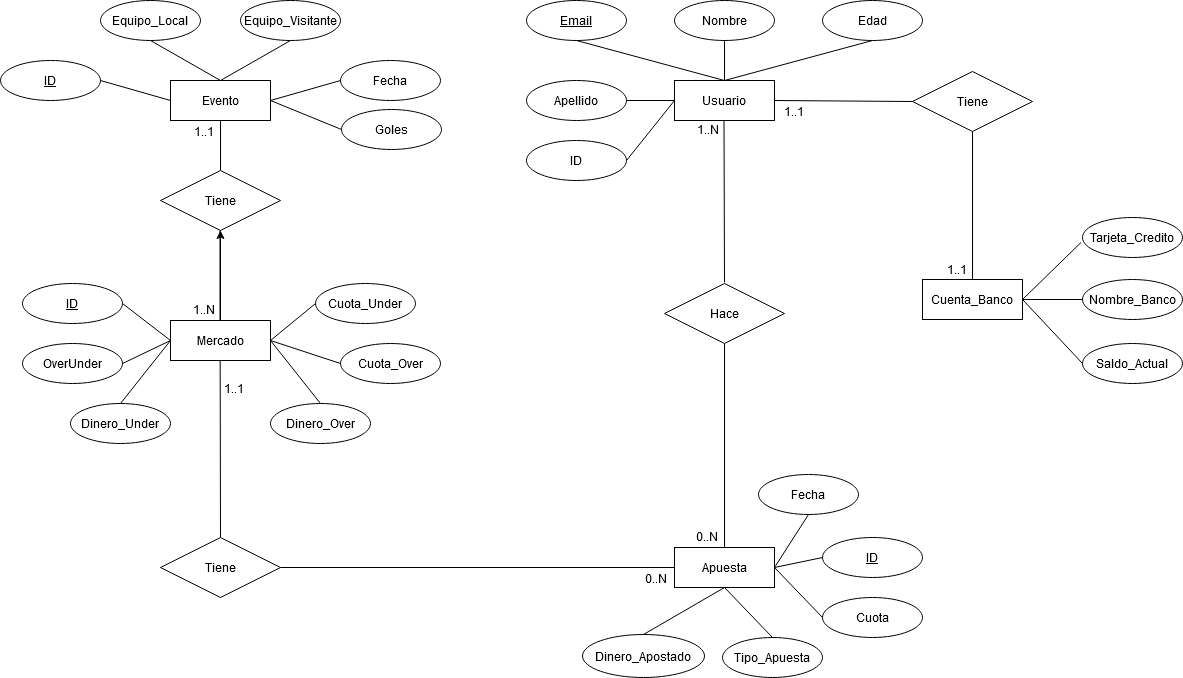

The diagram above was exported from draw.io. Its source (the exported page's mxGraphModel, read from the mxfile embedded in the PNG):
<mxGraphModel dx="1662" dy="763" grid="1" gridSize="16" guides="1" tooltips="1" connect="1" arrows="1" fold="1" page="1" pageScale="1" pageWidth="850" pageHeight="1100" math="0" shadow="0" extFonts="Permanent Marker^https://fonts.googleapis.com/css?family=Permanent+Marker">
  <root>
    <mxCell id="0" />
    <mxCell id="1" parent="0" />
    <mxCell id="xfQLnc0uQxcCysZkYD1l-1" value="Evento" style="whiteSpace=wrap;html=1;align=center;" parent="1" vertex="1">
      <mxGeometry x="474" y="292" width="100" height="40" as="geometry" />
    </mxCell>
    <mxCell id="xfQLnc0uQxcCysZkYD1l-2" value="Equipo_Local" style="ellipse;whiteSpace=wrap;html=1;align=center;" parent="1" vertex="1">
      <mxGeometry x="404" y="212" width="100" height="40" as="geometry" />
    </mxCell>
    <mxCell id="xfQLnc0uQxcCysZkYD1l-3" value="Equipo_Visitante" style="ellipse;whiteSpace=wrap;html=1;align=center;" parent="1" vertex="1">
      <mxGeometry x="544" y="212" width="100" height="40" as="geometry" />
    </mxCell>
    <mxCell id="xfQLnc0uQxcCysZkYD1l-4" value="ID" style="ellipse;whiteSpace=wrap;html=1;align=center;fontStyle=4;" parent="1" vertex="1">
      <mxGeometry x="304" y="272" width="100" height="40" as="geometry" />
    </mxCell>
    <mxCell id="xfQLnc0uQxcCysZkYD1l-5" value="Fecha" style="ellipse;whiteSpace=wrap;html=1;align=center;" parent="1" vertex="1">
      <mxGeometry x="644" y="272" width="100" height="40" as="geometry" />
    </mxCell>
    <mxCell id="xfQLnc0uQxcCysZkYD1l-8" value="" style="endArrow=none;html=1;rounded=0;exitX=0.5;exitY=1;exitDx=0;exitDy=0;entryX=0.5;entryY=0;entryDx=0;entryDy=0;" parent="1" source="xfQLnc0uQxcCysZkYD1l-2" target="xfQLnc0uQxcCysZkYD1l-1" edge="1">
      <mxGeometry relative="1" as="geometry">
        <mxPoint x="294" y="392" as="sourcePoint" />
        <mxPoint x="454" y="392" as="targetPoint" />
      </mxGeometry>
    </mxCell>
    <mxCell id="xfQLnc0uQxcCysZkYD1l-9" value="" style="endArrow=none;html=1;rounded=0;exitX=0.5;exitY=1;exitDx=0;exitDy=0;entryX=0.5;entryY=0;entryDx=0;entryDy=0;" parent="1" source="xfQLnc0uQxcCysZkYD1l-3" target="xfQLnc0uQxcCysZkYD1l-1" edge="1">
      <mxGeometry relative="1" as="geometry">
        <mxPoint x="464" y="262" as="sourcePoint" />
        <mxPoint x="534" y="302" as="targetPoint" />
      </mxGeometry>
    </mxCell>
    <mxCell id="xfQLnc0uQxcCysZkYD1l-10" value="" style="endArrow=none;html=1;rounded=0;exitX=0;exitY=0.5;exitDx=0;exitDy=0;entryX=1;entryY=0.5;entryDx=0;entryDy=0;" parent="1" source="xfQLnc0uQxcCysZkYD1l-5" target="xfQLnc0uQxcCysZkYD1l-1" edge="1">
      <mxGeometry relative="1" as="geometry">
        <mxPoint x="604" y="262" as="sourcePoint" />
        <mxPoint x="534" y="302" as="targetPoint" />
      </mxGeometry>
    </mxCell>
    <mxCell id="xfQLnc0uQxcCysZkYD1l-11" value="" style="endArrow=none;html=1;rounded=0;exitX=1;exitY=0.5;exitDx=0;exitDy=0;entryX=0;entryY=0.5;entryDx=0;entryDy=0;" parent="1" source="xfQLnc0uQxcCysZkYD1l-4" target="xfQLnc0uQxcCysZkYD1l-1" edge="1">
      <mxGeometry relative="1" as="geometry">
        <mxPoint x="614" y="272" as="sourcePoint" />
        <mxPoint x="544" y="312" as="targetPoint" />
      </mxGeometry>
    </mxCell>
    <mxCell id="4RuQuFcM9yt1TaqmaP_P-1" value="" style="edgeStyle=orthogonalEdgeStyle;rounded=0;orthogonalLoop=1;jettySize=auto;html=1;" edge="1" parent="1" source="xfQLnc0uQxcCysZkYD1l-12" target="xfQLnc0uQxcCysZkYD1l-273">
      <mxGeometry relative="1" as="geometry" />
    </mxCell>
    <mxCell id="xfQLnc0uQxcCysZkYD1l-12" value="Mercado" style="whiteSpace=wrap;html=1;align=center;" parent="1" vertex="1">
      <mxGeometry x="474" y="532" width="100" height="40" as="geometry" />
    </mxCell>
    <mxCell id="xfQLnc0uQxcCysZkYD1l-13" value="OverUnder" style="ellipse;whiteSpace=wrap;html=1;align=center;" parent="1" vertex="1">
      <mxGeometry x="326" y="555" width="100" height="40" as="geometry" />
    </mxCell>
    <mxCell id="xfQLnc0uQxcCysZkYD1l-14" value="ID" style="ellipse;whiteSpace=wrap;html=1;align=center;fontStyle=4;" parent="1" vertex="1">
      <mxGeometry x="326" y="495" width="100" height="40" as="geometry" />
    </mxCell>
    <mxCell id="xfQLnc0uQxcCysZkYD1l-15" value="" style="endArrow=none;html=1;rounded=0;exitX=0;exitY=0.5;exitDx=0;exitDy=0;entryX=1;entryY=0.5;entryDx=0;entryDy=0;" parent="1" source="xfQLnc0uQxcCysZkYD1l-12" target="xfQLnc0uQxcCysZkYD1l-14" edge="1">
      <mxGeometry relative="1" as="geometry">
        <mxPoint x="514" y="472" as="sourcePoint" />
        <mxPoint x="444" y="512" as="targetPoint" />
      </mxGeometry>
    </mxCell>
    <mxCell id="xfQLnc0uQxcCysZkYD1l-16" value="" style="endArrow=none;html=1;rounded=0;exitX=0;exitY=0.5;exitDx=0;exitDy=0;entryX=1;entryY=0.5;entryDx=0;entryDy=0;" parent="1" source="xfQLnc0uQxcCysZkYD1l-12" target="xfQLnc0uQxcCysZkYD1l-13" edge="1">
      <mxGeometry relative="1" as="geometry">
        <mxPoint x="514" y="552" as="sourcePoint" />
        <mxPoint x="444" y="592" as="targetPoint" />
      </mxGeometry>
    </mxCell>
    <mxCell id="xfQLnc0uQxcCysZkYD1l-18" value="Cuota_Over" style="ellipse;whiteSpace=wrap;html=1;align=center;" parent="1" vertex="1">
      <mxGeometry x="644" y="555" width="100" height="40" as="geometry" />
    </mxCell>
    <mxCell id="xfQLnc0uQxcCysZkYD1l-19" value="Cuota_Under" style="ellipse;whiteSpace=wrap;html=1;align=center;" parent="1" vertex="1">
      <mxGeometry x="619" y="495" width="100" height="40" as="geometry" />
    </mxCell>
    <mxCell id="xfQLnc0uQxcCysZkYD1l-25" value="Apuesta" style="whiteSpace=wrap;html=1;align=center;" parent="1" vertex="1">
      <mxGeometry x="978" y="759" width="100" height="40" as="geometry" />
    </mxCell>
    <mxCell id="xfQLnc0uQxcCysZkYD1l-26" value="Dinero_Apostado" style="ellipse;whiteSpace=wrap;html=1;align=center;" parent="1" vertex="1">
      <mxGeometry x="886" y="846" width="122" height="43" as="geometry" />
    </mxCell>
    <mxCell id="xfQLnc0uQxcCysZkYD1l-27" value="Tipo_Apuesta" style="ellipse;whiteSpace=wrap;html=1;align=center;" parent="1" vertex="1">
      <mxGeometry x="1026" y="849" width="100" height="40" as="geometry" />
    </mxCell>
    <mxCell id="xfQLnc0uQxcCysZkYD1l-28" value="" style="endArrow=none;html=1;rounded=0;exitX=0.5;exitY=0;exitDx=0;exitDy=0;entryX=0.5;entryY=1;entryDx=0;entryDy=0;" parent="1" source="xfQLnc0uQxcCysZkYD1l-26" target="xfQLnc0uQxcCysZkYD1l-25" edge="1">
      <mxGeometry relative="1" as="geometry">
        <mxPoint x="1018" y="689" as="sourcePoint" />
        <mxPoint x="1018" y="739" as="targetPoint" />
      </mxGeometry>
    </mxCell>
    <mxCell id="xfQLnc0uQxcCysZkYD1l-29" value="" style="endArrow=none;html=1;rounded=0;exitX=0.5;exitY=0;exitDx=0;exitDy=0;entryX=0.5;entryY=1;entryDx=0;entryDy=0;" parent="1" source="xfQLnc0uQxcCysZkYD1l-27" target="xfQLnc0uQxcCysZkYD1l-25" edge="1">
      <mxGeometry relative="1" as="geometry">
        <mxPoint x="938" y="719" as="sourcePoint" />
        <mxPoint x="1038" y="769" as="targetPoint" />
      </mxGeometry>
    </mxCell>
    <mxCell id="xfQLnc0uQxcCysZkYD1l-259" value="Usuario" style="whiteSpace=wrap;html=1;align=center;" parent="1" vertex="1">
      <mxGeometry x="978" y="292" width="100" height="40" as="geometry" />
    </mxCell>
    <mxCell id="xfQLnc0uQxcCysZkYD1l-261" value="Email" style="ellipse;whiteSpace=wrap;html=1;align=center;fontStyle=4;" parent="1" vertex="1">
      <mxGeometry x="830" y="212" width="100" height="40" as="geometry" />
    </mxCell>
    <mxCell id="xfQLnc0uQxcCysZkYD1l-262" value="Nombre" style="ellipse;whiteSpace=wrap;html=1;align=center;" parent="1" vertex="1">
      <mxGeometry x="978" y="212" width="100" height="40" as="geometry" />
    </mxCell>
    <mxCell id="xfQLnc0uQxcCysZkYD1l-263" value="Apellido" style="ellipse;whiteSpace=wrap;html=1;align=center;" parent="1" vertex="1">
      <mxGeometry x="830" y="292" width="100" height="40" as="geometry" />
    </mxCell>
    <mxCell id="xfQLnc0uQxcCysZkYD1l-264" value="Edad" style="ellipse;whiteSpace=wrap;html=1;align=center;" parent="1" vertex="1">
      <mxGeometry x="1126" y="212" width="100" height="40" as="geometry" />
    </mxCell>
    <mxCell id="xfQLnc0uQxcCysZkYD1l-265" value="Saldo_Actual" style="ellipse;whiteSpace=wrap;html=1;align=center;" parent="1" vertex="1">
      <mxGeometry x="1386" y="555" width="100" height="40" as="geometry" />
    </mxCell>
    <mxCell id="xfQLnc0uQxcCysZkYD1l-266" value="Nombre_Banco" style="ellipse;whiteSpace=wrap;html=1;align=center;" parent="1" vertex="1">
      <mxGeometry x="1386" y="491" width="100" height="40" as="geometry" />
    </mxCell>
    <mxCell id="xfQLnc0uQxcCysZkYD1l-268" value="Tarjeta_Credito" style="ellipse;whiteSpace=wrap;html=1;align=center;" parent="1" vertex="1">
      <mxGeometry x="1386" y="429" width="100" height="40" as="geometry" />
    </mxCell>
    <mxCell id="xfQLnc0uQxcCysZkYD1l-269" value="Cuenta_Banco" style="whiteSpace=wrap;html=1;align=center;" parent="1" vertex="1">
      <mxGeometry x="1226" y="491" width="100" height="40" as="geometry" />
    </mxCell>
    <mxCell id="xfQLnc0uQxcCysZkYD1l-270" value="" style="endArrow=none;html=1;rounded=0;entryX=-0.014;entryY=0.623;entryDx=0;entryDy=0;entryPerimeter=0;exitX=1;exitY=0.5;exitDx=0;exitDy=0;" parent="1" source="xfQLnc0uQxcCysZkYD1l-269" target="xfQLnc0uQxcCysZkYD1l-268" edge="1">
      <mxGeometry relative="1" as="geometry">
        <mxPoint x="1326" y="511" as="sourcePoint" />
        <mxPoint x="1486" y="511" as="targetPoint" />
      </mxGeometry>
    </mxCell>
    <mxCell id="xfQLnc0uQxcCysZkYD1l-271" value="" style="endArrow=none;html=1;rounded=0;entryX=0;entryY=0.5;entryDx=0;entryDy=0;exitX=1;exitY=0.5;exitDx=0;exitDy=0;" parent="1" source="xfQLnc0uQxcCysZkYD1l-269" target="xfQLnc0uQxcCysZkYD1l-266" edge="1">
      <mxGeometry relative="1" as="geometry">
        <mxPoint x="1342" y="527" as="sourcePoint" />
        <mxPoint x="1400.6" y="469.91999999999996" as="targetPoint" />
      </mxGeometry>
    </mxCell>
    <mxCell id="xfQLnc0uQxcCysZkYD1l-272" value="" style="endArrow=none;html=1;rounded=0;entryX=0;entryY=0.5;entryDx=0;entryDy=0;exitX=1;exitY=0.5;exitDx=0;exitDy=0;" parent="1" source="xfQLnc0uQxcCysZkYD1l-269" target="xfQLnc0uQxcCysZkYD1l-265" edge="1">
      <mxGeometry relative="1" as="geometry">
        <mxPoint x="1358" y="543" as="sourcePoint" />
        <mxPoint x="1416.6" y="485.91999999999996" as="targetPoint" />
      </mxGeometry>
    </mxCell>
    <mxCell id="xfQLnc0uQxcCysZkYD1l-273" value="Tiene" style="shape=rhombus;perimeter=rhombusPerimeter;whiteSpace=wrap;html=1;align=center;" parent="1" vertex="1">
      <mxGeometry x="464" y="382" width="120" height="60" as="geometry" />
    </mxCell>
    <mxCell id="xfQLnc0uQxcCysZkYD1l-274" value="" style="endArrow=none;html=1;rounded=0;exitX=0.5;exitY=1;exitDx=0;exitDy=0;entryX=0.5;entryY=0;entryDx=0;entryDy=0;" parent="1" source="xfQLnc0uQxcCysZkYD1l-1" target="xfQLnc0uQxcCysZkYD1l-273" edge="1">
      <mxGeometry relative="1" as="geometry">
        <mxPoint x="534" y="350" as="sourcePoint" />
        <mxPoint x="694" y="350" as="targetPoint" />
      </mxGeometry>
    </mxCell>
    <mxCell id="xfQLnc0uQxcCysZkYD1l-275" value="1..1" style="resizable=0;html=1;align=left;verticalAlign=bottom;" parent="xfQLnc0uQxcCysZkYD1l-274" connectable="0" vertex="1">
      <mxGeometry x="-1" relative="1" as="geometry">
        <mxPoint x="-28" y="20" as="offset" />
      </mxGeometry>
    </mxCell>
    <mxCell id="xfQLnc0uQxcCysZkYD1l-277" value="" style="endArrow=none;html=1;rounded=0;exitX=0.5;exitY=1;exitDx=0;exitDy=0;entryX=0.5;entryY=0;entryDx=0;entryDy=0;" parent="1" edge="1">
      <mxGeometry relative="1" as="geometry">
        <mxPoint x="523.5" y="442" as="sourcePoint" />
        <mxPoint x="523.5" y="532" as="targetPoint" />
      </mxGeometry>
    </mxCell>
    <mxCell id="xfQLnc0uQxcCysZkYD1l-279" value="1..N" style="resizable=0;html=1;align=right;verticalAlign=bottom;" parent="xfQLnc0uQxcCysZkYD1l-277" connectable="0" vertex="1">
      <mxGeometry x="1" relative="1" as="geometry">
        <mxPoint x="-5" y="-2" as="offset" />
      </mxGeometry>
    </mxCell>
    <mxCell id="xfQLnc0uQxcCysZkYD1l-281" value="" style="endArrow=none;html=1;rounded=0;exitX=0.5;exitY=1;exitDx=0;exitDy=0;entryX=0.5;entryY=0;entryDx=0;entryDy=0;" parent="1" target="0G-j5boijQorohw4lg3m-3" edge="1">
      <mxGeometry relative="1" as="geometry">
        <mxPoint x="523.6599999999999" y="572" as="sourcePoint" />
        <mxPoint x="524" y="633" as="targetPoint" />
      </mxGeometry>
    </mxCell>
    <mxCell id="xfQLnc0uQxcCysZkYD1l-282" value="1..1" style="resizable=0;html=1;align=left;verticalAlign=bottom;" parent="xfQLnc0uQxcCysZkYD1l-281" connectable="0" vertex="1">
      <mxGeometry x="-1" relative="1" as="geometry">
        <mxPoint x="2.34" y="37" as="offset" />
      </mxGeometry>
    </mxCell>
    <mxCell id="xfQLnc0uQxcCysZkYD1l-294" value="" style="endArrow=none;html=1;rounded=0;exitX=1;exitY=0.5;exitDx=0;exitDy=0;entryX=0;entryY=0.5;entryDx=0;entryDy=0;" parent="1" source="xfQLnc0uQxcCysZkYD1l-263" target="xfQLnc0uQxcCysZkYD1l-259" edge="1">
      <mxGeometry relative="1" as="geometry">
        <mxPoint x="918" y="366" as="sourcePoint" />
        <mxPoint x="1078" y="366" as="targetPoint" />
      </mxGeometry>
    </mxCell>
    <mxCell id="xfQLnc0uQxcCysZkYD1l-295" value="" style="endArrow=none;html=1;rounded=0;exitX=0.5;exitY=0;exitDx=0;exitDy=0;entryX=0.5;entryY=1;entryDx=0;entryDy=0;" parent="1" source="xfQLnc0uQxcCysZkYD1l-259" target="xfQLnc0uQxcCysZkYD1l-261" edge="1">
      <mxGeometry relative="1" as="geometry">
        <mxPoint x="946" y="328" as="sourcePoint" />
        <mxPoint x="994" y="328" as="targetPoint" />
      </mxGeometry>
    </mxCell>
    <mxCell id="xfQLnc0uQxcCysZkYD1l-296" value="" style="endArrow=none;html=1;rounded=0;exitX=0.5;exitY=0;exitDx=0;exitDy=0;entryX=0.5;entryY=1;entryDx=0;entryDy=0;" parent="1" source="xfQLnc0uQxcCysZkYD1l-259" target="xfQLnc0uQxcCysZkYD1l-262" edge="1">
      <mxGeometry relative="1" as="geometry">
        <mxPoint x="1044" y="308" as="sourcePoint" />
        <mxPoint x="896" y="268" as="targetPoint" />
      </mxGeometry>
    </mxCell>
    <mxCell id="xfQLnc0uQxcCysZkYD1l-297" value="" style="endArrow=none;html=1;rounded=0;exitX=0.5;exitY=0;exitDx=0;exitDy=0;entryX=0.5;entryY=1;entryDx=0;entryDy=0;" parent="1" source="xfQLnc0uQxcCysZkYD1l-259" target="xfQLnc0uQxcCysZkYD1l-264" edge="1">
      <mxGeometry relative="1" as="geometry">
        <mxPoint x="1044" y="308" as="sourcePoint" />
        <mxPoint x="1044" y="268" as="targetPoint" />
      </mxGeometry>
    </mxCell>
    <mxCell id="xfQLnc0uQxcCysZkYD1l-298" value="Hace" style="shape=rhombus;perimeter=rhombusPerimeter;whiteSpace=wrap;html=1;align=center;" parent="1" vertex="1">
      <mxGeometry x="968" y="495" width="120" height="60" as="geometry" />
    </mxCell>
    <mxCell id="xfQLnc0uQxcCysZkYD1l-299" value="" style="endArrow=none;html=1;rounded=0;exitX=0.5;exitY=1;exitDx=0;exitDy=0;entryX=0.5;entryY=0;entryDx=0;entryDy=0;" parent="1" source="xfQLnc0uQxcCysZkYD1l-298" target="xfQLnc0uQxcCysZkYD1l-25" edge="1">
      <mxGeometry relative="1" as="geometry">
        <mxPoint x="1030" y="590" as="sourcePoint" />
        <mxPoint x="1190" y="590" as="targetPoint" />
      </mxGeometry>
    </mxCell>
    <mxCell id="xfQLnc0uQxcCysZkYD1l-301" value="0..N" style="resizable=0;html=1;align=right;verticalAlign=bottom;" parent="xfQLnc0uQxcCysZkYD1l-299" connectable="0" vertex="1">
      <mxGeometry x="1" relative="1" as="geometry">
        <mxPoint x="-6" y="-2" as="offset" />
      </mxGeometry>
    </mxCell>
    <mxCell id="xfQLnc0uQxcCysZkYD1l-302" value="" style="endArrow=none;html=1;rounded=0;exitX=0.5;exitY=1;exitDx=0;exitDy=0;" parent="1" edge="1">
      <mxGeometry relative="1" as="geometry">
        <mxPoint x="1027.5" y="332" as="sourcePoint" />
        <mxPoint x="1028" y="494" as="targetPoint" />
      </mxGeometry>
    </mxCell>
    <mxCell id="xfQLnc0uQxcCysZkYD1l-303" value="1..N" style="resizable=0;html=1;align=left;verticalAlign=bottom;" parent="xfQLnc0uQxcCysZkYD1l-302" connectable="0" vertex="1">
      <mxGeometry x="-1" relative="1" as="geometry">
        <mxPoint x="-28.5" y="18" as="offset" />
      </mxGeometry>
    </mxCell>
    <mxCell id="xfQLnc0uQxcCysZkYD1l-305" value="Tiene" style="shape=rhombus;perimeter=rhombusPerimeter;whiteSpace=wrap;html=1;align=center;" parent="1" vertex="1">
      <mxGeometry x="1216" y="283" width="120" height="60" as="geometry" />
    </mxCell>
    <mxCell id="xfQLnc0uQxcCysZkYD1l-306" value="" style="endArrow=none;html=1;rounded=0;exitX=0.5;exitY=1;exitDx=0;exitDy=0;entryX=0.5;entryY=0;entryDx=0;entryDy=0;" parent="1" source="xfQLnc0uQxcCysZkYD1l-305" target="xfQLnc0uQxcCysZkYD1l-269" edge="1">
      <mxGeometry relative="1" as="geometry">
        <mxPoint x="1216" y="391" as="sourcePoint" />
        <mxPoint x="1216" y="595" as="targetPoint" />
      </mxGeometry>
    </mxCell>
    <mxCell id="xfQLnc0uQxcCysZkYD1l-308" value="1..1" style="resizable=0;html=1;align=right;verticalAlign=bottom;" parent="xfQLnc0uQxcCysZkYD1l-306" connectable="0" vertex="1">
      <mxGeometry x="1" relative="1" as="geometry">
        <mxPoint x="-5" y="-1" as="offset" />
      </mxGeometry>
    </mxCell>
    <mxCell id="xfQLnc0uQxcCysZkYD1l-309" value="" style="endArrow=none;html=1;rounded=0;exitX=1;exitY=0.5;exitDx=0;exitDy=0;entryX=0;entryY=0.5;entryDx=0;entryDy=0;" parent="1" source="xfQLnc0uQxcCysZkYD1l-259" target="xfQLnc0uQxcCysZkYD1l-305" edge="1">
      <mxGeometry relative="1" as="geometry">
        <mxPoint x="1076" y="603" as="sourcePoint" />
        <mxPoint x="1076" y="807" as="targetPoint" />
      </mxGeometry>
    </mxCell>
    <mxCell id="xfQLnc0uQxcCysZkYD1l-310" value="1..1" style="resizable=0;html=1;align=left;verticalAlign=bottom;" parent="xfQLnc0uQxcCysZkYD1l-309" connectable="0" vertex="1">
      <mxGeometry x="-1" relative="1" as="geometry">
        <mxPoint x="8" y="20" as="offset" />
      </mxGeometry>
    </mxCell>
    <mxCell id="0G-j5boijQorohw4lg3m-1" value="" style="endArrow=none;html=1;exitX=1;exitY=0.5;exitDx=0;exitDy=0;entryX=0;entryY=0.5;entryDx=0;entryDy=0;" parent="1" source="xfQLnc0uQxcCysZkYD1l-12" target="xfQLnc0uQxcCysZkYD1l-19" edge="1">
      <mxGeometry width="50" height="50" relative="1" as="geometry">
        <mxPoint x="582" y="496" as="sourcePoint" />
        <mxPoint x="632" y="446" as="targetPoint" />
      </mxGeometry>
    </mxCell>
    <mxCell id="0G-j5boijQorohw4lg3m-2" value="" style="endArrow=none;html=1;exitX=1;exitY=0.5;exitDx=0;exitDy=0;entryX=0;entryY=0.5;entryDx=0;entryDy=0;" parent="1" target="xfQLnc0uQxcCysZkYD1l-18" edge="1">
      <mxGeometry width="50" height="50" relative="1" as="geometry">
        <mxPoint x="574" y="552" as="sourcePoint" />
        <mxPoint x="619" y="515" as="targetPoint" />
      </mxGeometry>
    </mxCell>
    <mxCell id="0G-j5boijQorohw4lg3m-3" value="Tiene" style="shape=rhombus;perimeter=rhombusPerimeter;whiteSpace=wrap;html=1;align=center;" parent="1" vertex="1">
      <mxGeometry x="464" y="749" width="120" height="60" as="geometry" />
    </mxCell>
    <mxCell id="0G-j5boijQorohw4lg3m-4" value="" style="endArrow=none;html=1;rounded=0;exitX=1;exitY=0.5;exitDx=0;exitDy=0;entryX=0;entryY=0.5;entryDx=0;entryDy=0;" parent="1" source="0G-j5boijQorohw4lg3m-3" target="xfQLnc0uQxcCysZkYD1l-25" edge="1">
      <mxGeometry relative="1" as="geometry">
        <mxPoint x="618.9999999999999" y="759" as="sourcePoint" />
        <mxPoint x="677.34" y="873" as="targetPoint" />
      </mxGeometry>
    </mxCell>
    <mxCell id="0G-j5boijQorohw4lg3m-5" value="0..N" style="resizable=0;html=1;align=left;verticalAlign=bottom;" parent="0G-j5boijQorohw4lg3m-4" connectable="0" vertex="1">
      <mxGeometry x="-1" relative="1" as="geometry">
        <mxPoint x="363" y="20" as="offset" />
      </mxGeometry>
    </mxCell>
    <mxCell id="0G-j5boijQorohw4lg3m-6" value="Dinero_Under" style="ellipse;whiteSpace=wrap;html=1;align=center;" parent="1" vertex="1">
      <mxGeometry x="374" y="615" width="100" height="40" as="geometry" />
    </mxCell>
    <mxCell id="0G-j5boijQorohw4lg3m-7" value="Dinero_Over" style="ellipse;whiteSpace=wrap;html=1;align=center;" parent="1" vertex="1">
      <mxGeometry x="574" y="615" width="100" height="40" as="geometry" />
    </mxCell>
    <mxCell id="0G-j5boijQorohw4lg3m-8" value="" style="endArrow=none;html=1;rounded=0;exitX=0;exitY=0.5;exitDx=0;exitDy=0;entryX=0.5;entryY=0;entryDx=0;entryDy=0;" parent="1" source="xfQLnc0uQxcCysZkYD1l-12" target="0G-j5boijQorohw4lg3m-6" edge="1">
      <mxGeometry relative="1" as="geometry">
        <mxPoint x="474" y="552" as="sourcePoint" />
        <mxPoint x="444" y="592" as="targetPoint" />
      </mxGeometry>
    </mxCell>
    <mxCell id="0G-j5boijQorohw4lg3m-9" value="" style="endArrow=none;html=1;rounded=0;exitX=1;exitY=0.5;exitDx=0;exitDy=0;entryX=0.5;entryY=0;entryDx=0;entryDy=0;" parent="1" source="xfQLnc0uQxcCysZkYD1l-12" target="0G-j5boijQorohw4lg3m-7" edge="1">
      <mxGeometry relative="1" as="geometry">
        <mxPoint x="596" y="595" as="sourcePoint" />
        <mxPoint x="566" y="635" as="targetPoint" />
      </mxGeometry>
    </mxCell>
    <mxCell id="0G-j5boijQorohw4lg3m-12" value="ID" style="ellipse;whiteSpace=wrap;html=1;align=center;fontStyle=4;" parent="1" vertex="1">
      <mxGeometry x="1126" y="749" width="100" height="40" as="geometry" />
    </mxCell>
    <mxCell id="0G-j5boijQorohw4lg3m-13" value="Cuota" style="ellipse;whiteSpace=wrap;html=1;align=center;" parent="1" vertex="1">
      <mxGeometry x="1126" y="809" width="100" height="40" as="geometry" />
    </mxCell>
    <mxCell id="0G-j5boijQorohw4lg3m-14" value="Fecha" style="ellipse;whiteSpace=wrap;html=1;align=center;" parent="1" vertex="1">
      <mxGeometry x="1062" y="686" width="100" height="40" as="geometry" />
    </mxCell>
    <mxCell id="0G-j5boijQorohw4lg3m-16" value="" style="endArrow=none;html=1;rounded=0;exitX=1;exitY=0.5;exitDx=0;exitDy=0;entryX=0.5;entryY=1;entryDx=0;entryDy=0;" parent="1" source="xfQLnc0uQxcCysZkYD1l-25" target="0G-j5boijQorohw4lg3m-14" edge="1">
      <mxGeometry relative="1" as="geometry">
        <mxPoint x="1078" y="670" as="sourcePoint" />
        <mxPoint x="1238" y="670" as="targetPoint" />
      </mxGeometry>
    </mxCell>
    <mxCell id="0G-j5boijQorohw4lg3m-19" value="" style="endArrow=none;html=1;rounded=0;exitX=1;exitY=0.5;exitDx=0;exitDy=0;entryX=0;entryY=0.5;entryDx=0;entryDy=0;" parent="1" source="xfQLnc0uQxcCysZkYD1l-25" target="0G-j5boijQorohw4lg3m-12" edge="1">
      <mxGeometry relative="1" as="geometry">
        <mxPoint x="1110" y="798" as="sourcePoint" />
        <mxPoint x="1270" y="798" as="targetPoint" />
      </mxGeometry>
    </mxCell>
    <mxCell id="0G-j5boijQorohw4lg3m-20" value="" style="endArrow=none;html=1;rounded=0;exitX=1;exitY=0.5;exitDx=0;exitDy=0;entryX=0;entryY=0.5;entryDx=0;entryDy=0;" parent="1" source="xfQLnc0uQxcCysZkYD1l-25" target="0G-j5boijQorohw4lg3m-13" edge="1">
      <mxGeometry relative="1" as="geometry">
        <mxPoint x="1095" y="828" as="sourcePoint" />
        <mxPoint x="1129" y="759" as="targetPoint" />
      </mxGeometry>
    </mxCell>
    <mxCell id="0G-j5boijQorohw4lg3m-21" value="ID" style="ellipse;whiteSpace=wrap;html=1;align=center;" parent="1" vertex="1">
      <mxGeometry x="830" y="352" width="100" height="40" as="geometry" />
    </mxCell>
    <mxCell id="0G-j5boijQorohw4lg3m-22" value="" style="endArrow=none;html=1;rounded=0;exitX=1;exitY=0.5;exitDx=0;exitDy=0;entryX=0;entryY=0.5;entryDx=0;entryDy=0;" parent="1" source="0G-j5boijQorohw4lg3m-21" target="xfQLnc0uQxcCysZkYD1l-259" edge="1">
      <mxGeometry relative="1" as="geometry">
        <mxPoint x="960" y="368" as="sourcePoint" />
        <mxPoint x="1120" y="368" as="targetPoint" />
      </mxGeometry>
    </mxCell>
    <mxCell id="4RuQuFcM9yt1TaqmaP_P-2" value="" style="endArrow=none;html=1;rounded=0;entryX=1;entryY=0.5;entryDx=0;entryDy=0;exitX=0;exitY=0.5;exitDx=0;exitDy=0;" edge="1" parent="1" source="4RuQuFcM9yt1TaqmaP_P-3" target="xfQLnc0uQxcCysZkYD1l-1">
      <mxGeometry relative="1" as="geometry">
        <mxPoint x="640" y="336" as="sourcePoint" />
        <mxPoint x="604" y="363" as="targetPoint" />
      </mxGeometry>
    </mxCell>
    <mxCell id="4RuQuFcM9yt1TaqmaP_P-3" value="Goles" style="ellipse;whiteSpace=wrap;html=1;align=center;" vertex="1" parent="1">
      <mxGeometry x="645" y="321" width="100" height="40" as="geometry" />
    </mxCell>
  </root>
</mxGraphModel>